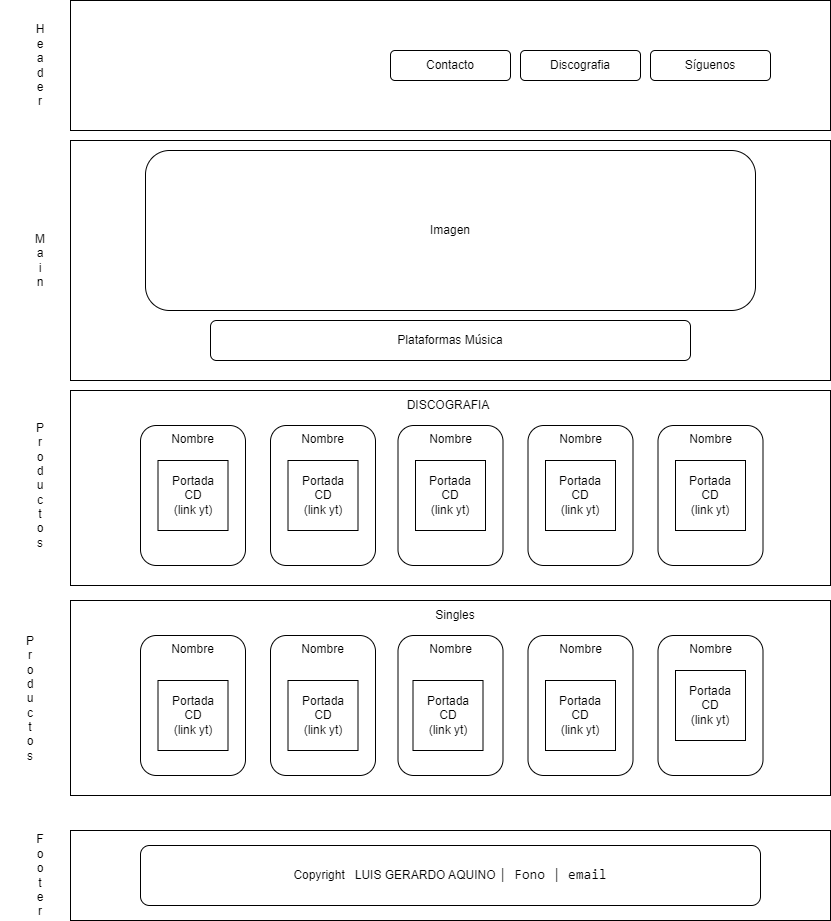

The diagram above was exported from draw.io. Its source (the exported page's mxGraphModel, read from the mxfile embedded in the PNG):
<mxGraphModel dx="1877" dy="596" grid="1" gridSize="10" guides="1" tooltips="1" connect="1" arrows="1" fold="1" page="1" pageScale="1" pageWidth="827" pageHeight="1169" math="0" shadow="0">
  <root>
    <mxCell id="0" />
    <mxCell id="1" parent="0" />
    <mxCell id="jayQ6zjJCQhd7mZgbB5P-91" value="" style="rounded=0;whiteSpace=wrap;html=1;" parent="1" vertex="1">
      <mxGeometry x="60" y="830" width="760" height="90" as="geometry" />
    </mxCell>
    <mxCell id="jayQ6zjJCQhd7mZgbB5P-3" value="" style="rounded=0;whiteSpace=wrap;html=1;" parent="1" vertex="1">
      <mxGeometry x="60" y="140" width="760" height="240" as="geometry" />
    </mxCell>
    <mxCell id="jayQ6zjJCQhd7mZgbB5P-1" value="" style="rounded=0;whiteSpace=wrap;html=1;" parent="1" vertex="1">
      <mxGeometry x="60" width="760" height="130" as="geometry" />
    </mxCell>
    <mxCell id="tXXoms3pWybsynBhFE-D-3" value="Contacto" style="rounded=1;whiteSpace=wrap;html=1;" parent="1" vertex="1">
      <mxGeometry x="380" y="50" width="120" height="30" as="geometry" />
    </mxCell>
    <mxCell id="tXXoms3pWybsynBhFE-D-4" value="Discografia" style="rounded=1;whiteSpace=wrap;html=1;" parent="1" vertex="1">
      <mxGeometry x="510" y="50" width="120" height="30" as="geometry" />
    </mxCell>
    <mxCell id="tXXoms3pWybsynBhFE-D-5" value="Síguenos" style="rounded=1;whiteSpace=wrap;html=1;" parent="1" vertex="1">
      <mxGeometry x="640" y="50" width="120" height="30" as="geometry" />
    </mxCell>
    <mxCell id="tXXoms3pWybsynBhFE-D-6" value="Imagen" style="rounded=1;whiteSpace=wrap;html=1;" parent="1" vertex="1">
      <mxGeometry x="135" y="150" width="610" height="160" as="geometry" />
    </mxCell>
    <mxCell id="tXXoms3pWybsynBhFE-D-7" value="Copyright&amp;nbsp; &amp;nbsp;LUIS GERARDO AQUINO&amp;nbsp;&lt;span style=&quot;font-family: Consolas, &amp;quot;Courier New&amp;quot;, monospace; font-size: 14px; white-space: pre;&quot;&gt;| Fono &lt;/span&gt;&lt;span style=&quot;font-family: Consolas, &amp;quot;Courier New&amp;quot;, monospace; font-size: 14px; white-space: pre;&quot;&gt;| email&lt;/span&gt;" style="rounded=1;whiteSpace=wrap;html=1;" parent="1" vertex="1">
      <mxGeometry x="130" y="845" width="620" height="60" as="geometry" />
    </mxCell>
    <mxCell id="jayQ6zjJCQhd7mZgbB5P-2" value="H&lt;div&gt;e&lt;/div&gt;&lt;div&gt;a&lt;/div&gt;&lt;div&gt;d&lt;/div&gt;&lt;div&gt;e&lt;/div&gt;&lt;div&gt;r&lt;/div&gt;" style="text;html=1;align=center;verticalAlign=middle;whiteSpace=wrap;rounded=0;" parent="1" vertex="1">
      <mxGeometry width="60" height="130" as="geometry" />
    </mxCell>
    <mxCell id="jayQ6zjJCQhd7mZgbB5P-4" value="M&lt;div&gt;a&lt;/div&gt;&lt;div&gt;i&lt;/div&gt;&lt;div&gt;n&lt;/div&gt;" style="text;html=1;align=center;verticalAlign=middle;whiteSpace=wrap;rounded=0;" parent="1" vertex="1">
      <mxGeometry y="140" width="60" height="240" as="geometry" />
    </mxCell>
    <mxCell id="jayQ6zjJCQhd7mZgbB5P-6" value="Plataformas Música" style="rounded=1;whiteSpace=wrap;html=1;" parent="1" vertex="1">
      <mxGeometry x="200" y="320" width="480" height="40" as="geometry" />
    </mxCell>
    <mxCell id="jayQ6zjJCQhd7mZgbB5P-7" value="" style="rounded=0;whiteSpace=wrap;html=1;" parent="1" vertex="1">
      <mxGeometry x="60" y="390" width="760" height="195" as="geometry" />
    </mxCell>
    <mxCell id="jayQ6zjJCQhd7mZgbB5P-8" value="P&lt;div&gt;r&lt;/div&gt;&lt;div&gt;o&lt;/div&gt;&lt;div&gt;d&lt;/div&gt;&lt;div&gt;u&lt;/div&gt;&lt;div&gt;c&lt;/div&gt;&lt;div&gt;t&lt;/div&gt;&lt;div&gt;o&lt;/div&gt;&lt;div&gt;s&lt;/div&gt;" style="text;html=1;align=center;verticalAlign=middle;whiteSpace=wrap;rounded=0;" parent="1" vertex="1">
      <mxGeometry y="390" width="60" height="190" as="geometry" />
    </mxCell>
    <mxCell id="jayQ6zjJCQhd7mZgbB5P-9" value="Nombre" style="rounded=1;whiteSpace=wrap;html=1;verticalAlign=top;" parent="1" vertex="1">
      <mxGeometry x="387.5" y="425" width="105" height="140" as="geometry" />
    </mxCell>
    <mxCell id="jayQ6zjJCQhd7mZgbB5P-58" value="Nombre" style="rounded=1;whiteSpace=wrap;html=1;verticalAlign=top;" parent="1" vertex="1">
      <mxGeometry x="517.5" y="425" width="105" height="140" as="geometry" />
    </mxCell>
    <mxCell id="jayQ6zjJCQhd7mZgbB5P-61" value="Nombre" style="rounded=1;whiteSpace=wrap;html=1;verticalAlign=top;" parent="1" vertex="1">
      <mxGeometry x="260" y="425" width="105" height="140" as="geometry" />
    </mxCell>
    <mxCell id="jayQ6zjJCQhd7mZgbB5P-64" value="Nombre" style="rounded=1;whiteSpace=wrap;html=1;verticalAlign=top;" parent="1" vertex="1">
      <mxGeometry x="647.5" y="425" width="105" height="140" as="geometry" />
    </mxCell>
    <mxCell id="jayQ6zjJCQhd7mZgbB5P-67" value="Nombre" style="rounded=1;whiteSpace=wrap;html=1;verticalAlign=top;" parent="1" vertex="1">
      <mxGeometry x="130" y="425" width="105" height="140" as="geometry" />
    </mxCell>
    <mxCell id="jayQ6zjJCQhd7mZgbB5P-68" value="Portada&lt;div&gt;CD&lt;/div&gt;&lt;div&gt;(link yt)&lt;/div&gt;" style="whiteSpace=wrap;html=1;aspect=fixed;" parent="1" vertex="1">
      <mxGeometry x="147.5" y="460" width="70" height="70" as="geometry" />
    </mxCell>
    <mxCell id="jayQ6zjJCQhd7mZgbB5P-70" value="DISCOGRAFIA" style="text;html=1;align=center;verticalAlign=middle;whiteSpace=wrap;rounded=0;" parent="1" vertex="1">
      <mxGeometry x="382.5" y="390" width="110" height="30" as="geometry" />
    </mxCell>
    <mxCell id="jayQ6zjJCQhd7mZgbB5P-71" value="" style="rounded=0;whiteSpace=wrap;html=1;" parent="1" vertex="1">
      <mxGeometry x="60" y="600" width="760" height="195" as="geometry" />
    </mxCell>
    <mxCell id="jayQ6zjJCQhd7mZgbB5P-72" value="Nombre" style="rounded=1;whiteSpace=wrap;html=1;verticalAlign=top;" parent="1" vertex="1">
      <mxGeometry x="387.5" y="635" width="105" height="140" as="geometry" />
    </mxCell>
    <mxCell id="jayQ6zjJCQhd7mZgbB5P-75" value="Nombre" style="rounded=1;whiteSpace=wrap;html=1;verticalAlign=top;" parent="1" vertex="1">
      <mxGeometry x="517.5" y="635" width="105" height="140" as="geometry" />
    </mxCell>
    <mxCell id="jayQ6zjJCQhd7mZgbB5P-78" value="Nombre" style="rounded=1;whiteSpace=wrap;html=1;verticalAlign=top;" parent="1" vertex="1">
      <mxGeometry x="260" y="635" width="105" height="140" as="geometry" />
    </mxCell>
    <mxCell id="jayQ6zjJCQhd7mZgbB5P-81" value="Nombre" style="rounded=1;whiteSpace=wrap;html=1;verticalAlign=top;" parent="1" vertex="1">
      <mxGeometry x="647.5" y="635" width="105" height="140" as="geometry" />
    </mxCell>
    <mxCell id="jayQ6zjJCQhd7mZgbB5P-84" value="Nombre" style="rounded=1;whiteSpace=wrap;html=1;verticalAlign=top;" parent="1" vertex="1">
      <mxGeometry x="130" y="635" width="105" height="140" as="geometry" />
    </mxCell>
    <mxCell id="jayQ6zjJCQhd7mZgbB5P-88" value="Singles" style="text;html=1;align=center;verticalAlign=middle;whiteSpace=wrap;rounded=0;" parent="1" vertex="1">
      <mxGeometry x="390" y="600" width="110" height="30" as="geometry" />
    </mxCell>
    <mxCell id="jayQ6zjJCQhd7mZgbB5P-89" value="P&lt;div&gt;r&lt;/div&gt;&lt;div&gt;o&lt;/div&gt;&lt;div&gt;d&lt;/div&gt;&lt;div&gt;u&lt;/div&gt;&lt;div&gt;c&lt;/div&gt;&lt;div&gt;t&lt;/div&gt;&lt;div&gt;o&lt;/div&gt;&lt;div&gt;s&lt;/div&gt;" style="text;html=1;align=center;verticalAlign=middle;whiteSpace=wrap;rounded=0;" parent="1" vertex="1">
      <mxGeometry x="-10" y="600" width="60" height="195" as="geometry" />
    </mxCell>
    <mxCell id="jayQ6zjJCQhd7mZgbB5P-90" value="F&lt;div&gt;o&lt;/div&gt;&lt;div&gt;o&lt;/div&gt;&lt;div&gt;t&lt;/div&gt;&lt;div&gt;e&lt;/div&gt;&lt;div&gt;r&lt;/div&gt;" style="text;html=1;align=center;verticalAlign=middle;whiteSpace=wrap;rounded=0;" parent="1" vertex="1">
      <mxGeometry y="830" width="60" height="90" as="geometry" />
    </mxCell>
    <mxCell id="jayQ6zjJCQhd7mZgbB5P-94" value="Portada&lt;div&gt;CD&lt;/div&gt;&lt;div&gt;(link yt)&lt;/div&gt;" style="whiteSpace=wrap;html=1;aspect=fixed;" parent="1" vertex="1">
      <mxGeometry x="277.5" y="460" width="70" height="70" as="geometry" />
    </mxCell>
    <mxCell id="jayQ6zjJCQhd7mZgbB5P-95" value="Portada&lt;div&gt;CD&lt;/div&gt;&lt;div&gt;(link yt)&lt;/div&gt;" style="whiteSpace=wrap;html=1;aspect=fixed;" parent="1" vertex="1">
      <mxGeometry x="405" y="460" width="70" height="70" as="geometry" />
    </mxCell>
    <mxCell id="jayQ6zjJCQhd7mZgbB5P-96" value="Portada&lt;div&gt;CD&lt;/div&gt;&lt;div&gt;(link yt)&lt;/div&gt;" style="whiteSpace=wrap;html=1;aspect=fixed;" parent="1" vertex="1">
      <mxGeometry x="535" y="460" width="70" height="70" as="geometry" />
    </mxCell>
    <mxCell id="jayQ6zjJCQhd7mZgbB5P-97" value="Portada&lt;div&gt;CD&lt;/div&gt;&lt;div&gt;(link yt)&lt;/div&gt;" style="whiteSpace=wrap;html=1;aspect=fixed;" parent="1" vertex="1">
      <mxGeometry x="665" y="460" width="70" height="70" as="geometry" />
    </mxCell>
    <mxCell id="jayQ6zjJCQhd7mZgbB5P-98" value="Portada&lt;div&gt;CD&lt;/div&gt;&lt;div&gt;(link yt)&lt;/div&gt;" style="whiteSpace=wrap;html=1;aspect=fixed;" parent="1" vertex="1">
      <mxGeometry x="147.5" y="680" width="70" height="70" as="geometry" />
    </mxCell>
    <mxCell id="jayQ6zjJCQhd7mZgbB5P-99" value="Portada&lt;div&gt;CD&lt;/div&gt;&lt;div&gt;(link yt)&lt;/div&gt;" style="whiteSpace=wrap;html=1;aspect=fixed;" parent="1" vertex="1">
      <mxGeometry x="277.5" y="680" width="70" height="70" as="geometry" />
    </mxCell>
    <mxCell id="jayQ6zjJCQhd7mZgbB5P-100" value="Portada&lt;div&gt;CD&lt;/div&gt;&lt;div&gt;(link yt)&lt;/div&gt;" style="whiteSpace=wrap;html=1;aspect=fixed;" parent="1" vertex="1">
      <mxGeometry x="402.5" y="680" width="70" height="70" as="geometry" />
    </mxCell>
    <mxCell id="jayQ6zjJCQhd7mZgbB5P-101" value="Portada&lt;div&gt;CD&lt;/div&gt;&lt;div&gt;(link yt)&lt;/div&gt;" style="whiteSpace=wrap;html=1;aspect=fixed;" parent="1" vertex="1">
      <mxGeometry x="535" y="680" width="70" height="70" as="geometry" />
    </mxCell>
    <mxCell id="jayQ6zjJCQhd7mZgbB5P-102" value="Portada&lt;div&gt;CD&lt;/div&gt;&lt;div&gt;(link yt)&lt;/div&gt;" style="whiteSpace=wrap;html=1;aspect=fixed;" parent="1" vertex="1">
      <mxGeometry x="665" y="670" width="70" height="70" as="geometry" />
    </mxCell>
  </root>
</mxGraphModel>